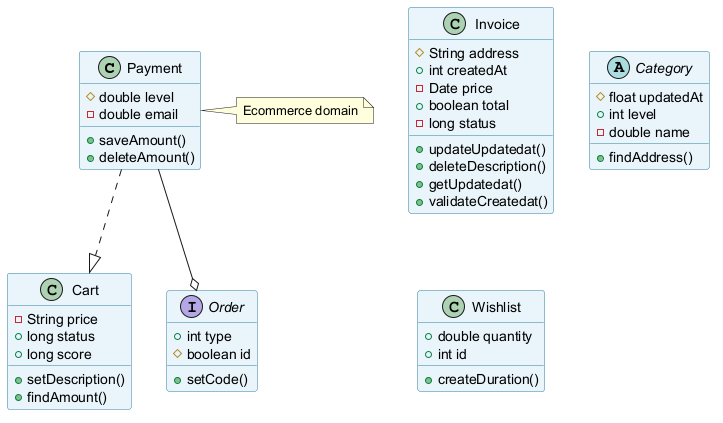

The diagram above was rendered by PlantUML. Its source (embedded in the PNG):
@startuml
skinparam backgroundColor #FFFFFF
skinparam classBackgroundColor #E8F4FA
skinparam classBorderColor #2C7DA0
class Payment {
  #double level
  -double email
  +saveAmount()
  +deleteAmount()
}
class Invoice {
  #String address
  +int createdAt
  -Date price
  +boolean total
  -long status
  +updateUpdatedat()
  +deleteDescription()
  +getUpdatedat()
  +validateCreatedat()
}
class Cart {
  -String price
  +long status
  +long score
  +setDescription()
  +findAmount()
}
abstract class Category {
  #float updatedAt
  +int level
  -double name
  +findAddress()
}
class Wishlist {
  +double quantity
  +int id
  +createDuration()
}
interface Order {
  +int type
  #boolean id
  +setCode()
}
Payment ..|> Cart
Payment --o Order
note right of Payment : Ecommerce domain
@enduml